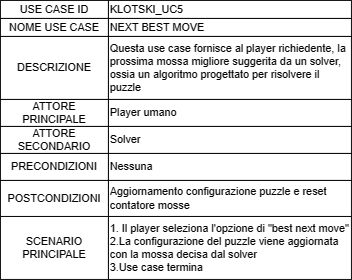

The diagram above was exported from draw.io. Its source (the exported page's mxGraphModel, read from the mxfile embedded in the PNG):
<mxGraphModel dx="825" dy="484" grid="1" gridSize="10" guides="1" tooltips="1" connect="1" arrows="1" fold="1" page="1" pageScale="1" pageWidth="827" pageHeight="1169" math="0" shadow="0">
  <root>
    <mxCell id="0" />
    <mxCell id="1" parent="0" />
    <mxCell id="vNPnYw2U4IUY8rXyYEH2-1" value="USE CASE ID" style="rounded=0;whiteSpace=wrap;html=1;" vertex="1" parent="1">
      <mxGeometry x="70" y="70" width="120" height="20" as="geometry" />
    </mxCell>
    <mxCell id="vNPnYw2U4IUY8rXyYEH2-2" value="KLOTSKI_UC5" style="rounded=0;whiteSpace=wrap;html=1;align=left;" vertex="1" parent="1">
      <mxGeometry x="190" y="70" width="270" height="20" as="geometry" />
    </mxCell>
    <mxCell id="vNPnYw2U4IUY8rXyYEH2-3" value="NOME USE CASE" style="rounded=0;whiteSpace=wrap;html=1;" vertex="1" parent="1">
      <mxGeometry x="70" y="90" width="120" height="20" as="geometry" />
    </mxCell>
    <mxCell id="vNPnYw2U4IUY8rXyYEH2-4" value="NEXT BEST MOVE" style="rounded=0;whiteSpace=wrap;html=1;align=left;" vertex="1" parent="1">
      <mxGeometry x="190" y="90" width="270" height="20" as="geometry" />
    </mxCell>
    <mxCell id="vNPnYw2U4IUY8rXyYEH2-5" value="DESCRIZIONE" style="rounded=0;whiteSpace=wrap;html=1;" vertex="1" parent="1">
      <mxGeometry x="70" y="110" width="120" height="70" as="geometry" />
    </mxCell>
    <mxCell id="vNPnYw2U4IUY8rXyYEH2-6" value="Questa use case fornisce al player richiedente, la prossima mossa migliore suggerita da un solver, ossia un algoritmo progettato per risolvere il puzzle" style="rounded=0;whiteSpace=wrap;html=1;align=left;" vertex="1" parent="1">
      <mxGeometry x="190" y="110" width="270" height="70" as="geometry" />
    </mxCell>
    <mxCell id="vNPnYw2U4IUY8rXyYEH2-7" value="ATTORE PRINCIPALE" style="rounded=0;whiteSpace=wrap;html=1;" vertex="1" parent="1">
      <mxGeometry x="70" y="180" width="120" height="30" as="geometry" />
    </mxCell>
    <mxCell id="vNPnYw2U4IUY8rXyYEH2-8" value="Player umano" style="rounded=0;whiteSpace=wrap;html=1;align=left;" vertex="1" parent="1">
      <mxGeometry x="190" y="180" width="270" height="30" as="geometry" />
    </mxCell>
    <mxCell id="vNPnYw2U4IUY8rXyYEH2-9" value="ATTORE SECONDARIO" style="rounded=0;whiteSpace=wrap;html=1;" vertex="1" parent="1">
      <mxGeometry x="70" y="210" width="120" height="30" as="geometry" />
    </mxCell>
    <mxCell id="vNPnYw2U4IUY8rXyYEH2-10" value="Solver" style="rounded=0;whiteSpace=wrap;html=1;align=left;" vertex="1" parent="1">
      <mxGeometry x="190" y="210" width="270" height="30" as="geometry" />
    </mxCell>
    <mxCell id="vNPnYw2U4IUY8rXyYEH2-11" value="SCENARIO PRINCIPALE" style="rounded=0;whiteSpace=wrap;html=1;" vertex="1" parent="1">
      <mxGeometry x="70" y="310" width="120" height="70" as="geometry" />
    </mxCell>
    <mxCell id="vNPnYw2U4IUY8rXyYEH2-12" value="1. Il player seleziona l'opzione di &quot;best next move&quot;&lt;br&gt;2.La configurazione del puzzle viene aggiornata con la mossa decisa dal solver&lt;br&gt;3.Use case termina" style="rounded=0;whiteSpace=wrap;html=1;align=left;" vertex="1" parent="1">
      <mxGeometry x="190" y="310" width="270" height="70" as="geometry" />
    </mxCell>
    <mxCell id="G2XVoCTNt7BKkMK-SsFf-1" value="PRECONDIZIONI" style="rounded=0;whiteSpace=wrap;html=1;" vertex="1" parent="1">
      <mxGeometry x="70" y="240" width="120" height="30" as="geometry" />
    </mxCell>
    <mxCell id="G2XVoCTNt7BKkMK-SsFf-2" value="Nessuna" style="rounded=0;whiteSpace=wrap;html=1;align=left;" vertex="1" parent="1">
      <mxGeometry x="190" y="240" width="270" height="30" as="geometry" />
    </mxCell>
    <mxCell id="G2XVoCTNt7BKkMK-SsFf-3" value="POSTCONDIZIONI" style="rounded=0;whiteSpace=wrap;html=1;" vertex="1" parent="1">
      <mxGeometry x="70" y="270" width="120" height="40" as="geometry" />
    </mxCell>
    <mxCell id="G2XVoCTNt7BKkMK-SsFf-4" value="Aggiornamento configurazione puzzle e reset contatore mosse" style="rounded=0;whiteSpace=wrap;html=1;align=left;" vertex="1" parent="1">
      <mxGeometry x="190" y="270" width="270" height="40" as="geometry" />
    </mxCell>
  </root>
</mxGraphModel>